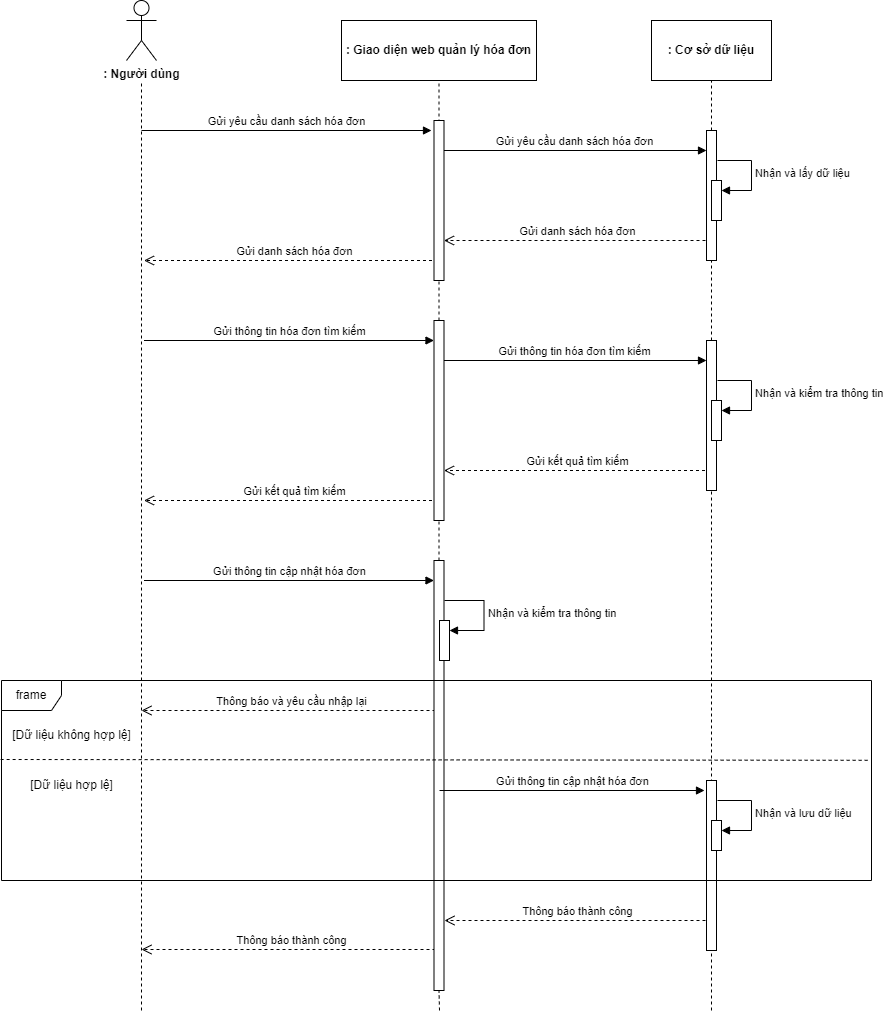

The diagram above was exported from draw.io. Its source (the exported page's mxGraphModel, read from the mxfile embedded in the PNG):
<mxGraphModel dx="1900" dy="541" grid="1" gridSize="10" guides="1" tooltips="1" connect="1" arrows="1" fold="1" page="1" pageScale="1" pageWidth="850" pageHeight="1100" math="0" shadow="0">
  <root>
    <mxCell id="0" />
    <mxCell id="1" parent="0" />
    <mxCell id="Zj390wi-S3Hx-C2pPgG_-25" value="Gửi kết quả tìm kiếm" style="html=1;verticalAlign=bottom;endArrow=open;dashed=1;endSize=8;elbow=vertical;rounded=0;" edge="1" parent="1">
      <mxGeometry relative="1" as="geometry">
        <mxPoint x="709.5" y="540" as="sourcePoint" />
        <mxPoint x="442.5" y="540" as="targetPoint" />
      </mxGeometry>
    </mxCell>
    <mxCell id="Zj390wi-S3Hx-C2pPgG_-45" value="Thông báo thành công" style="html=1;verticalAlign=bottom;endArrow=open;dashed=1;endSize=8;elbow=vertical;rounded=0;" edge="1" parent="1">
      <mxGeometry relative="1" as="geometry">
        <mxPoint x="440" y="1019" as="sourcePoint" />
        <mxPoint x="140" y="1019" as="targetPoint" />
      </mxGeometry>
    </mxCell>
    <mxCell id="Zj390wi-S3Hx-C2pPgG_-44" value="Thông báo thành công" style="html=1;verticalAlign=bottom;endArrow=open;dashed=1;endSize=8;elbow=vertical;rounded=0;" edge="1" parent="1">
      <mxGeometry relative="1" as="geometry">
        <mxPoint x="710" y="990" as="sourcePoint" />
        <mxPoint x="443" y="990" as="targetPoint" />
      </mxGeometry>
    </mxCell>
    <mxCell id="Zj390wi-S3Hx-C2pPgG_-43" value="Thông báo và yêu cầu nhập lại" style="html=1;verticalAlign=bottom;endArrow=open;dashed=1;endSize=8;elbow=vertical;rounded=0;" edge="1" parent="1">
      <mxGeometry relative="1" as="geometry">
        <mxPoint x="440" y="780" as="sourcePoint" />
        <mxPoint x="140" y="780" as="targetPoint" />
      </mxGeometry>
    </mxCell>
    <mxCell id="Zj390wi-S3Hx-C2pPgG_-28" value="Gửi kết quả tìm kiếm" style="html=1;verticalAlign=bottom;endArrow=open;dashed=1;endSize=8;elbow=vertical;rounded=0;" edge="1" parent="1">
      <mxGeometry relative="1" as="geometry">
        <mxPoint x="442.5" y="570" as="sourcePoint" />
        <mxPoint x="142.5" y="570" as="targetPoint" />
      </mxGeometry>
    </mxCell>
    <mxCell id="Zj390wi-S3Hx-C2pPgG_-1" value=": Người dùng" style="shape=umlActor;verticalLabelPosition=bottom;verticalAlign=top;html=1;outlineConnect=0;fontStyle=1" vertex="1" parent="1">
      <mxGeometry x="125" y="70" width="30" height="60" as="geometry" />
    </mxCell>
    <mxCell id="Zj390wi-S3Hx-C2pPgG_-2" value=": Giao diện web quản lý hóa đơn" style="rounded=0;whiteSpace=wrap;html=1;fontStyle=1" vertex="1" parent="1">
      <mxGeometry x="340" y="90" width="195" height="60" as="geometry" />
    </mxCell>
    <mxCell id="Zj390wi-S3Hx-C2pPgG_-3" value=": Cơ sở dữ liệu" style="rounded=0;whiteSpace=wrap;html=1;fontStyle=1" vertex="1" parent="1">
      <mxGeometry x="650" y="90" width="120" height="60" as="geometry" />
    </mxCell>
    <mxCell id="Zj390wi-S3Hx-C2pPgG_-4" value="" style="endArrow=none;dashed=1;html=1;rounded=0;" edge="1" parent="1">
      <mxGeometry width="50" height="50" relative="1" as="geometry">
        <mxPoint x="140" y="1080" as="sourcePoint" />
        <mxPoint x="140" y="150" as="targetPoint" />
      </mxGeometry>
    </mxCell>
    <mxCell id="Zj390wi-S3Hx-C2pPgG_-5" value="" style="endArrow=none;dashed=1;html=1;rounded=0;entryX=0.5;entryY=1;entryDx=0;entryDy=0;" edge="1" parent="1" source="Zj390wi-S3Hx-C2pPgG_-26" target="Zj390wi-S3Hx-C2pPgG_-2">
      <mxGeometry width="50" height="50" relative="1" as="geometry">
        <mxPoint x="440" y="720" as="sourcePoint" />
        <mxPoint x="150" y="160" as="targetPoint" />
      </mxGeometry>
    </mxCell>
    <mxCell id="Zj390wi-S3Hx-C2pPgG_-6" value="" style="endArrow=none;dashed=1;html=1;rounded=0;entryX=0.5;entryY=1;entryDx=0;entryDy=0;" edge="1" parent="1" source="Zj390wi-S3Hx-C2pPgG_-14" target="Zj390wi-S3Hx-C2pPgG_-3">
      <mxGeometry width="50" height="50" relative="1" as="geometry">
        <mxPoint x="710" y="720" as="sourcePoint" />
        <mxPoint x="383" y="160" as="targetPoint" />
      </mxGeometry>
    </mxCell>
    <mxCell id="Zj390wi-S3Hx-C2pPgG_-7" value="Gửi yêu cầu danh sách hóa đơn" style="html=1;verticalAlign=bottom;endArrow=block;elbow=vertical;rounded=0;" edge="1" parent="1">
      <mxGeometry width="80" relative="1" as="geometry">
        <mxPoint x="140" y="200" as="sourcePoint" />
        <mxPoint x="430" y="200" as="targetPoint" />
        <mxPoint as="offset" />
      </mxGeometry>
    </mxCell>
    <mxCell id="Zj390wi-S3Hx-C2pPgG_-8" value="Gửi yêu cầu danh sách hóa đơn" style="html=1;verticalAlign=bottom;endArrow=block;elbow=vertical;rounded=0;" edge="1" parent="1" target="Zj390wi-S3Hx-C2pPgG_-14">
      <mxGeometry width="80" relative="1" as="geometry">
        <mxPoint x="440" y="220" as="sourcePoint" />
        <mxPoint x="700" y="220" as="targetPoint" />
      </mxGeometry>
    </mxCell>
    <mxCell id="Zj390wi-S3Hx-C2pPgG_-9" value="Gửi danh sách hóa đơn" style="html=1;verticalAlign=bottom;endArrow=open;dashed=1;endSize=8;elbow=vertical;rounded=0;" edge="1" parent="1" target="Zj390wi-S3Hx-C2pPgG_-13">
      <mxGeometry relative="1" as="geometry">
        <mxPoint x="710" y="310" as="sourcePoint" />
        <mxPoint x="450" y="260" as="targetPoint" />
      </mxGeometry>
    </mxCell>
    <mxCell id="Zj390wi-S3Hx-C2pPgG_-12" value="Gửi danh sách hóa đơn" style="html=1;verticalAlign=bottom;endArrow=open;dashed=1;endSize=8;elbow=vertical;rounded=0;" edge="1" parent="1">
      <mxGeometry relative="1" as="geometry">
        <mxPoint x="442.5" y="330" as="sourcePoint" />
        <mxPoint x="142.5" y="330" as="targetPoint" />
      </mxGeometry>
    </mxCell>
    <mxCell id="Zj390wi-S3Hx-C2pPgG_-13" value="" style="html=1;points=[];perimeter=orthogonalPerimeter;outlineConnect=0;targetShapes=umlLifeline;portConstraint=eastwest;newEdgeStyle={&quot;edgeStyle&quot;:&quot;elbowEdgeStyle&quot;,&quot;elbow&quot;:&quot;vertical&quot;,&quot;curved&quot;:0,&quot;rounded&quot;:0};" vertex="1" parent="1">
      <mxGeometry x="432.5" y="190" width="10" height="160" as="geometry" />
    </mxCell>
    <mxCell id="Zj390wi-S3Hx-C2pPgG_-15" value="" style="endArrow=none;dashed=1;html=1;rounded=0;entryX=0.5;entryY=1;entryDx=0;entryDy=0;" edge="1" parent="1" source="Zj390wi-S3Hx-C2pPgG_-21" target="Zj390wi-S3Hx-C2pPgG_-14">
      <mxGeometry width="50" height="50" relative="1" as="geometry">
        <mxPoint x="710" y="720" as="sourcePoint" />
        <mxPoint x="710" y="150" as="targetPoint" />
      </mxGeometry>
    </mxCell>
    <mxCell id="Zj390wi-S3Hx-C2pPgG_-14" value="" style="html=1;points=[];perimeter=orthogonalPerimeter;outlineConnect=0;targetShapes=umlLifeline;portConstraint=eastwest;newEdgeStyle={&quot;edgeStyle&quot;:&quot;elbowEdgeStyle&quot;,&quot;elbow&quot;:&quot;vertical&quot;,&quot;curved&quot;:0,&quot;rounded&quot;:0};" vertex="1" parent="1">
      <mxGeometry x="705" y="200" width="10" height="130" as="geometry" />
    </mxCell>
    <mxCell id="Zj390wi-S3Hx-C2pPgG_-16" value="Gửi thông tin hóa đơn tìm kiếm" style="html=1;verticalAlign=bottom;endArrow=block;elbow=vertical;rounded=0;" edge="1" parent="1">
      <mxGeometry width="80" relative="1" as="geometry">
        <mxPoint x="142.5" y="410" as="sourcePoint" />
        <mxPoint x="432.5" y="410" as="targetPoint" />
        <mxPoint as="offset" />
      </mxGeometry>
    </mxCell>
    <mxCell id="Zj390wi-S3Hx-C2pPgG_-18" value="Gửi thông tin hóa đơn tìm kiếm" style="html=1;verticalAlign=bottom;endArrow=block;elbow=vertical;rounded=0;" edge="1" parent="1">
      <mxGeometry width="80" relative="1" as="geometry">
        <mxPoint x="440" y="430" as="sourcePoint" />
        <mxPoint x="705" y="430" as="targetPoint" />
      </mxGeometry>
    </mxCell>
    <mxCell id="Zj390wi-S3Hx-C2pPgG_-20" value="Nhận và kiểm tra thông tin" style="html=1;align=left;spacingLeft=2;endArrow=block;rounded=0;edgeStyle=orthogonalEdgeStyle;curved=0;rounded=0;" edge="1" target="Zj390wi-S3Hx-C2pPgG_-19" parent="1">
      <mxGeometry relative="1" as="geometry">
        <mxPoint x="716" y="450" as="sourcePoint" />
        <Array as="points">
          <mxPoint x="750" y="480" />
        </Array>
      </mxGeometry>
    </mxCell>
    <mxCell id="Zj390wi-S3Hx-C2pPgG_-22" value="" style="endArrow=none;dashed=1;html=1;rounded=0;entryX=0.5;entryY=1;entryDx=0;entryDy=0;" edge="1" parent="1" target="Zj390wi-S3Hx-C2pPgG_-21">
      <mxGeometry width="50" height="50" relative="1" as="geometry">
        <mxPoint x="710" y="1080" as="sourcePoint" />
        <mxPoint x="710" y="280" as="targetPoint" />
      </mxGeometry>
    </mxCell>
    <mxCell id="Zj390wi-S3Hx-C2pPgG_-21" value="" style="html=1;points=[];perimeter=orthogonalPerimeter;outlineConnect=0;targetShapes=umlLifeline;portConstraint=eastwest;newEdgeStyle={&quot;edgeStyle&quot;:&quot;elbowEdgeStyle&quot;,&quot;elbow&quot;:&quot;vertical&quot;,&quot;curved&quot;:0,&quot;rounded&quot;:0};" vertex="1" parent="1">
      <mxGeometry x="705" y="410" width="10" height="150" as="geometry" />
    </mxCell>
    <mxCell id="Zj390wi-S3Hx-C2pPgG_-19" value="" style="html=1;points=[];perimeter=orthogonalPerimeter;outlineConnect=0;targetShapes=umlLifeline;portConstraint=eastwest;newEdgeStyle={&quot;edgeStyle&quot;:&quot;elbowEdgeStyle&quot;,&quot;elbow&quot;:&quot;vertical&quot;,&quot;curved&quot;:0,&quot;rounded&quot;:0};" vertex="1" parent="1">
      <mxGeometry x="710" y="470" width="10" height="40" as="geometry" />
    </mxCell>
    <mxCell id="Zj390wi-S3Hx-C2pPgG_-23" value="Nhận và lấy dữ liệu" style="html=1;align=left;spacingLeft=2;endArrow=block;rounded=0;edgeStyle=orthogonalEdgeStyle;curved=0;rounded=0;" edge="1" parent="1" target="Zj390wi-S3Hx-C2pPgG_-24">
      <mxGeometry relative="1" as="geometry">
        <mxPoint x="716" y="230" as="sourcePoint" />
        <Array as="points">
          <mxPoint x="750" y="260" />
        </Array>
      </mxGeometry>
    </mxCell>
    <mxCell id="Zj390wi-S3Hx-C2pPgG_-24" value="" style="html=1;points=[];perimeter=orthogonalPerimeter;outlineConnect=0;targetShapes=umlLifeline;portConstraint=eastwest;newEdgeStyle={&quot;edgeStyle&quot;:&quot;elbowEdgeStyle&quot;,&quot;elbow&quot;:&quot;vertical&quot;,&quot;curved&quot;:0,&quot;rounded&quot;:0};" vertex="1" parent="1">
      <mxGeometry x="710" y="250" width="10" height="40" as="geometry" />
    </mxCell>
    <mxCell id="Zj390wi-S3Hx-C2pPgG_-27" value="" style="endArrow=none;dashed=1;html=1;rounded=0;entryX=0.5;entryY=1;entryDx=0;entryDy=0;" edge="1" parent="1" source="Zj390wi-S3Hx-C2pPgG_-30" target="Zj390wi-S3Hx-C2pPgG_-26">
      <mxGeometry width="50" height="50" relative="1" as="geometry">
        <mxPoint x="438" y="840" as="sourcePoint" />
        <mxPoint x="438" y="150" as="targetPoint" />
      </mxGeometry>
    </mxCell>
    <mxCell id="Zj390wi-S3Hx-C2pPgG_-26" value="" style="html=1;points=[];perimeter=orthogonalPerimeter;outlineConnect=0;targetShapes=umlLifeline;portConstraint=eastwest;newEdgeStyle={&quot;edgeStyle&quot;:&quot;elbowEdgeStyle&quot;,&quot;elbow&quot;:&quot;vertical&quot;,&quot;curved&quot;:0,&quot;rounded&quot;:0};" vertex="1" parent="1">
      <mxGeometry x="432.5" y="390" width="10" height="200" as="geometry" />
    </mxCell>
    <mxCell id="Zj390wi-S3Hx-C2pPgG_-29" value="Gửi thông tin cập nhật hóa đơn" style="html=1;verticalAlign=bottom;endArrow=block;elbow=vertical;rounded=0;" edge="1" parent="1">
      <mxGeometry width="80" relative="1" as="geometry">
        <mxPoint x="142.5" y="650" as="sourcePoint" />
        <mxPoint x="432.5" y="650" as="targetPoint" />
        <mxPoint as="offset" />
      </mxGeometry>
    </mxCell>
    <mxCell id="Zj390wi-S3Hx-C2pPgG_-31" value="" style="endArrow=none;dashed=1;html=1;rounded=0;entryX=0.5;entryY=1;entryDx=0;entryDy=0;" edge="1" parent="1" target="Zj390wi-S3Hx-C2pPgG_-30">
      <mxGeometry width="50" height="50" relative="1" as="geometry">
        <mxPoint x="438" y="1080" as="sourcePoint" />
        <mxPoint x="438" y="590" as="targetPoint" />
      </mxGeometry>
    </mxCell>
    <mxCell id="Zj390wi-S3Hx-C2pPgG_-30" value="" style="html=1;points=[];perimeter=orthogonalPerimeter;outlineConnect=0;targetShapes=umlLifeline;portConstraint=eastwest;newEdgeStyle={&quot;edgeStyle&quot;:&quot;elbowEdgeStyle&quot;,&quot;elbow&quot;:&quot;vertical&quot;,&quot;curved&quot;:0,&quot;rounded&quot;:0};" vertex="1" parent="1">
      <mxGeometry x="432.5" y="630" width="10" height="430" as="geometry" />
    </mxCell>
    <mxCell id="Zj390wi-S3Hx-C2pPgG_-32" value="Nhận và kiểm tra thông tin" style="html=1;align=left;spacingLeft=2;endArrow=block;rounded=0;edgeStyle=orthogonalEdgeStyle;curved=0;rounded=0;" edge="1" parent="1" target="Zj390wi-S3Hx-C2pPgG_-33">
      <mxGeometry relative="1" as="geometry">
        <mxPoint x="443" y="670" as="sourcePoint" />
        <Array as="points">
          <mxPoint x="482.5" y="700" />
        </Array>
      </mxGeometry>
    </mxCell>
    <mxCell id="Zj390wi-S3Hx-C2pPgG_-33" value="" style="html=1;points=[];perimeter=orthogonalPerimeter;outlineConnect=0;targetShapes=umlLifeline;portConstraint=eastwest;newEdgeStyle={&quot;edgeStyle&quot;:&quot;elbowEdgeStyle&quot;,&quot;elbow&quot;:&quot;vertical&quot;,&quot;curved&quot;:0,&quot;rounded&quot;:0};" vertex="1" parent="1">
      <mxGeometry x="438" y="690" width="10" height="40" as="geometry" />
    </mxCell>
    <mxCell id="Zj390wi-S3Hx-C2pPgG_-35" value="[Dữ liệu hợp lệ]" style="text;html=1;align=center;verticalAlign=middle;resizable=0;points=[];autosize=1;strokeColor=none;fillColor=none;" vertex="1" parent="1">
      <mxGeometry x="15" y="840" width="110" height="30" as="geometry" />
    </mxCell>
    <mxCell id="Zj390wi-S3Hx-C2pPgG_-37" value="Gửi thông tin cập nhật hóa đơn" style="html=1;verticalAlign=bottom;endArrow=block;elbow=vertical;rounded=0;" edge="1" parent="1">
      <mxGeometry width="80" relative="1" as="geometry">
        <mxPoint x="438" y="860" as="sourcePoint" />
        <mxPoint x="703" y="860" as="targetPoint" />
      </mxGeometry>
    </mxCell>
    <mxCell id="Zj390wi-S3Hx-C2pPgG_-38" value="Nhận và lưu dữ liệu" style="html=1;align=left;spacingLeft=2;endArrow=block;rounded=0;edgeStyle=orthogonalEdgeStyle;curved=0;rounded=0;" edge="1" parent="1" target="Zj390wi-S3Hx-C2pPgG_-40">
      <mxGeometry relative="1" as="geometry">
        <mxPoint x="716" y="870" as="sourcePoint" />
        <Array as="points">
          <mxPoint x="750" y="900" />
        </Array>
      </mxGeometry>
    </mxCell>
    <mxCell id="Zj390wi-S3Hx-C2pPgG_-39" value="" style="html=1;points=[];perimeter=orthogonalPerimeter;outlineConnect=0;targetShapes=umlLifeline;portConstraint=eastwest;newEdgeStyle={&quot;edgeStyle&quot;:&quot;elbowEdgeStyle&quot;,&quot;elbow&quot;:&quot;vertical&quot;,&quot;curved&quot;:0,&quot;rounded&quot;:0};" vertex="1" parent="1">
      <mxGeometry x="705" y="850" width="10" height="170" as="geometry" />
    </mxCell>
    <mxCell id="Zj390wi-S3Hx-C2pPgG_-40" value="" style="html=1;points=[];perimeter=orthogonalPerimeter;outlineConnect=0;targetShapes=umlLifeline;portConstraint=eastwest;newEdgeStyle={&quot;edgeStyle&quot;:&quot;elbowEdgeStyle&quot;,&quot;elbow&quot;:&quot;vertical&quot;,&quot;curved&quot;:0,&quot;rounded&quot;:0};" vertex="1" parent="1">
      <mxGeometry x="710" y="890" width="10" height="30" as="geometry" />
    </mxCell>
    <mxCell id="Zj390wi-S3Hx-C2pPgG_-41" value="[Dữ liệu không hợp lệ]" style="text;html=1;align=center;verticalAlign=middle;resizable=0;points=[];autosize=1;strokeColor=none;fillColor=none;" vertex="1" parent="1">
      <mxGeometry y="790" width="140" height="30" as="geometry" />
    </mxCell>
    <mxCell id="Zj390wi-S3Hx-C2pPgG_-42" value="" style="endArrow=none;dashed=1;html=1;rounded=0;entryX=0.999;entryY=0.399;entryDx=0;entryDy=0;entryPerimeter=0;exitX=-0.001;exitY=0.395;exitDx=0;exitDy=0;exitPerimeter=0;" edge="1" parent="1" source="Zj390wi-S3Hx-C2pPgG_-34" target="Zj390wi-S3Hx-C2pPgG_-34">
      <mxGeometry width="50" height="50" relative="1" as="geometry">
        <mxPoint x="360" y="890" as="sourcePoint" />
        <mxPoint x="410" y="840" as="targetPoint" />
      </mxGeometry>
    </mxCell>
    <mxCell id="Zj390wi-S3Hx-C2pPgG_-34" value="frame" style="shape=umlFrame;whiteSpace=wrap;html=1;pointerEvents=0;" vertex="1" parent="1">
      <mxGeometry y="750" width="870" height="200" as="geometry" />
    </mxCell>
  </root>
</mxGraphModel>